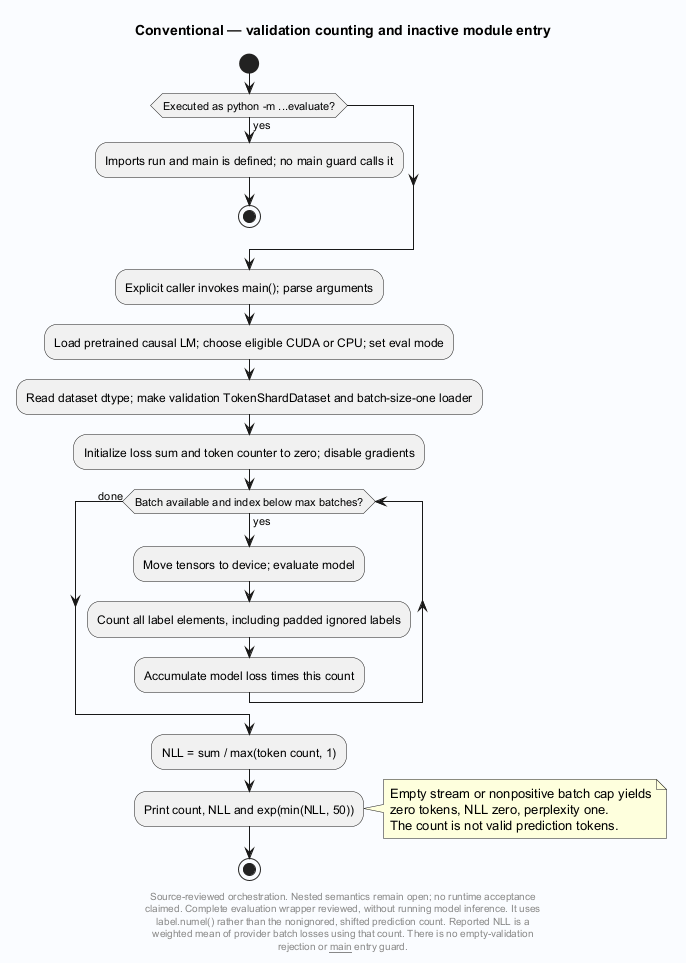

The diagram above was rendered by PlantUML. Its source (embedded in the PNG):
@startuml
' Evidence: Laplace-Conventional/src/laplace_conventional/cli.py SHA256 36d0a136f9cbe4f76c959b641b3d9b2dc676619caa633c1b8724fa8ec11f1359
' Evidence: Laplace-Conventional/src/laplace_conventional/evaluate.py SHA256 df826e58641675d3408b9948a25a9dd07ea2aff94ffaaa40d594f53f7858e2ff
' Evidence: Laplace-Conventional/src/laplace_conventional/train.py SHA256 0a85540fdb36e1714147e33443afe7908eaadc3279185200051e4e38af7661d9
' Evidence: Laplace-Conventional/src/laplace_conventional/host_policy.py SHA256 98303050d61460bb9c5b28ebc66827151f4ae3d8df8d0f77a5d5b0763ecfb8fc
skinparam backgroundColor #FAFCFF
skinparam shadowing false
skinparam defaultFontName SansSerif
title Conventional — validation counting and inactive module entry
start
if (Executed as python -m ...evaluate?) then (yes)
 :Imports run and main is defined; no main guard calls it;
 stop
endif
:Explicit caller invokes main(); parse arguments;
:Load pretrained causal LM; choose eligible CUDA or CPU; set eval mode;
:Read dataset dtype; make validation TokenShardDataset and batch-size-one loader;
:Initialize loss sum and token counter to zero; disable gradients;
while (Batch available and index below max batches?) is (yes)
 :Move tensors to device; evaluate model;
 :Count all label elements, including padded ignored labels;
 :Accumulate model loss times this count;
endwhile (done)
:NLL = sum / max(token count, 1);
:Print count, NLL and exp(min(NLL, 50));
note right
 Empty stream or nonpositive batch cap yields
 zero tokens, NLL zero, perplexity one.
 The count is not valid prediction tokens.
end note
stop
footer
Source-reviewed orchestration. Nested semantics remain open; no runtime acceptance
claimed. Complete evaluation wrapper reviewed, without running model inference. It uses
label.numel() rather than the nonignored, shifted prediction count. Reported NLL is a
weighted mean of provider batch losses using that count. There is no empty-validation
rejection or __main__ entry guard.
end footer

@enduml